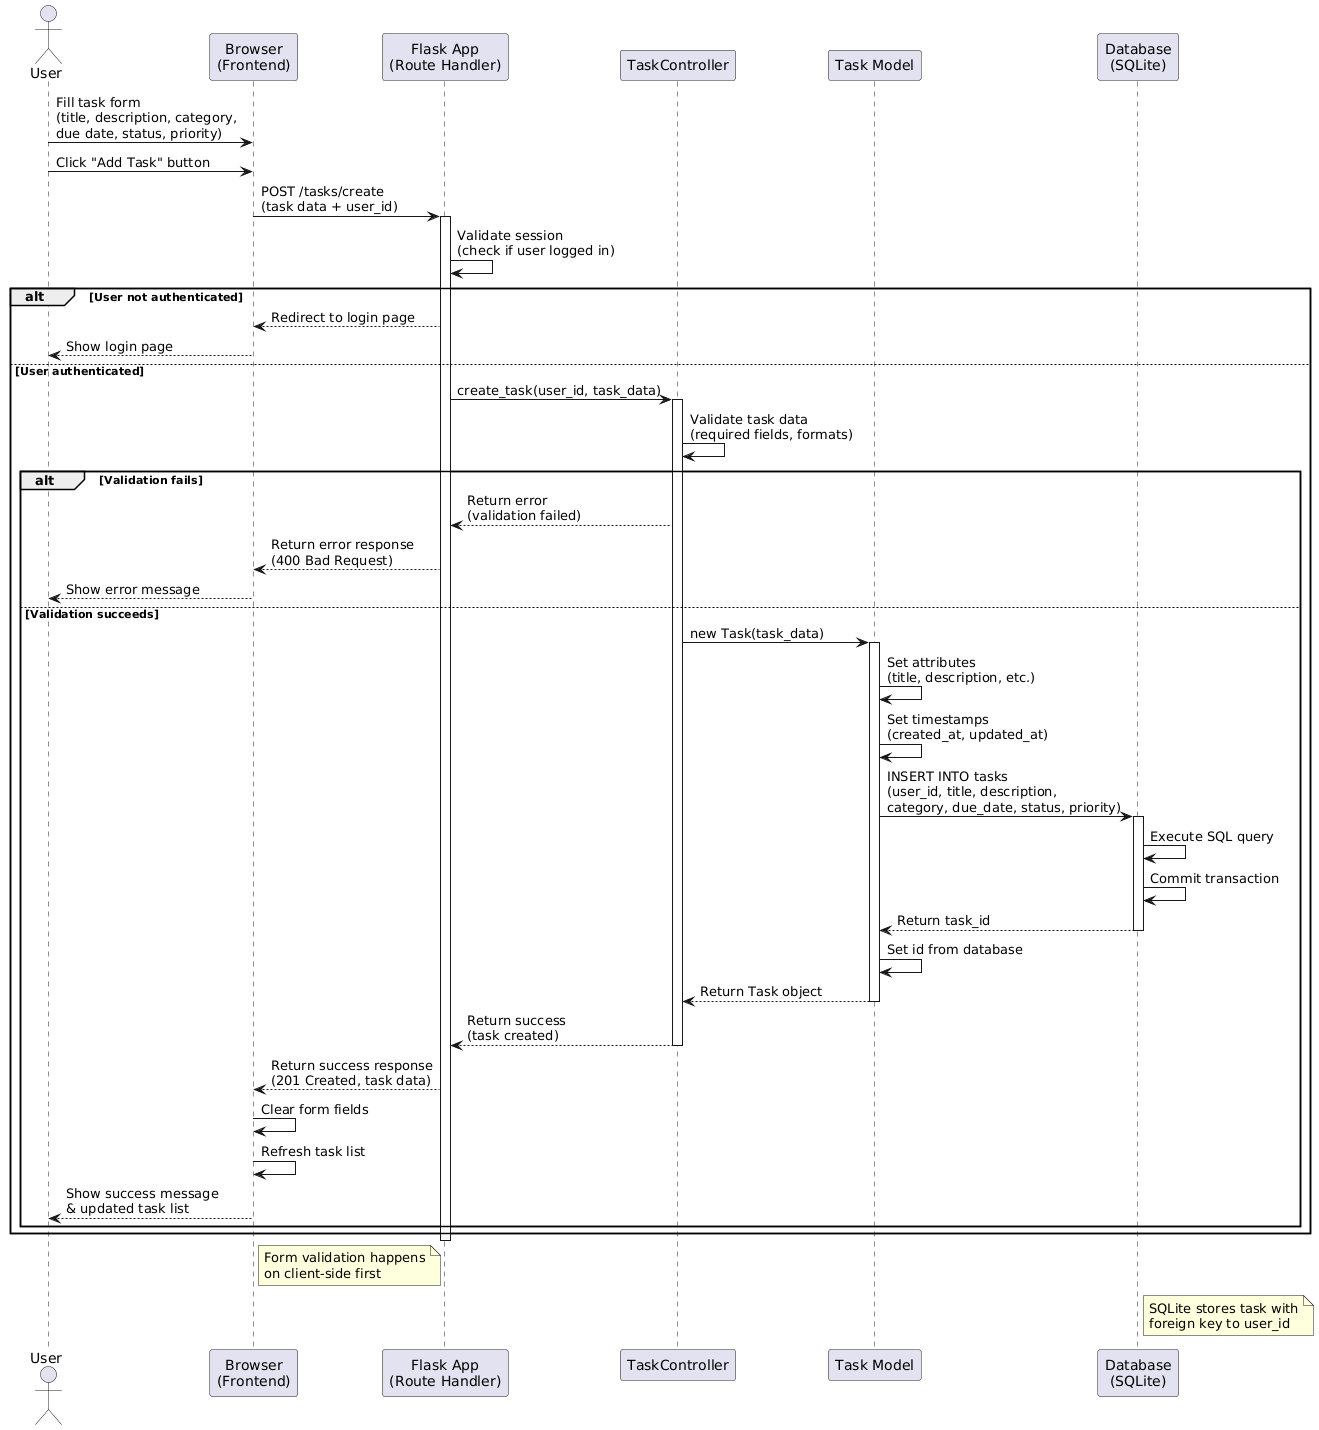

The diagram above was rendered by PlantUML. Its source (embedded in the PNG):
@startuml
actor User
participant "Browser\n(Frontend)" as Browser
participant "Flask App\n(Route Handler)" as Flask
participant "TaskController" as Controller
participant "Task Model" as Task
participant "Database\n(SQLite)" as DB

User -> Browser: Fill task form\n(title, description, category,\ndue date, status, priority)
User -> Browser: Click "Add Task" button

Browser -> Flask: POST /tasks/create\n(task data + user_id)
activate Flask

Flask -> Flask: Validate session\n(check if user logged in)

alt User not authenticated
    Flask --> Browser: Redirect to login page
    Browser --> User: Show login page
else User authenticated
    Flask -> Controller: create_task(user_id, task_data)
    activate Controller
    
    Controller -> Controller: Validate task data\n(required fields, formats)
    
    alt Validation fails
        Controller --> Flask: Return error\n(validation failed)
        Flask --> Browser: Return error response\n(400 Bad Request)
        Browser --> User: Show error message
    else Validation succeeds
        Controller -> Task: new Task(task_data)
        activate Task
        
        Task -> Task: Set attributes\n(title, description, etc.)
        Task -> Task: Set timestamps\n(created_at, updated_at)
        
        Task -> DB: INSERT INTO tasks\n(user_id, title, description,\ncategory, due_date, status, priority)
        activate DB
        
        DB -> DB: Execute SQL query
        DB -> DB: Commit transaction
        
        DB --> Task: Return task_id
        deactivate DB
        
        Task -> Task: Set id from database
        Task --> Controller: Return Task object
        deactivate Task
        
        Controller --> Flask: Return success\n(task created)
        deactivate Controller
        
        Flask --> Browser: Return success response\n(201 Created, task data)
        
        Browser -> Browser: Clear form fields
        Browser -> Browser: Refresh task list
        Browser --> User: Show success message\n& updated task list
    end
end

deactivate Flask

note right of Browser
  Form validation happens
  on client-side first
end note

note right of DB
  SQLite stores task with
  foreign key to user_id
end note
@enduml